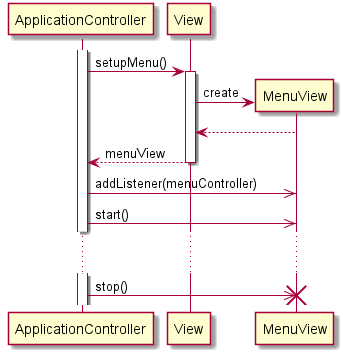

The diagram above was rendered by PlantUML. Its source (embedded in the PNG):
@startuml view_navigation

participant ApplicationController as C
participant View as V
participant MenuView as MV

activate C
C -> V ++: setupMenu()
V -> MV **: create
MV --> V
V --> C --: menuView
C ->> MV: addListener(menuController)
C ->> MV: start()

... ...

C ->> MV !!: stop()

@enduml